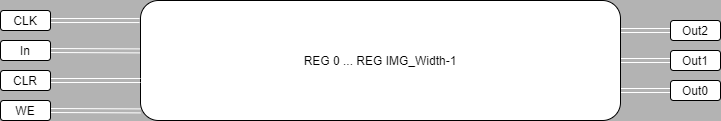

The diagram above was exported from draw.io. Its source (the exported page's mxGraphModel, read from the mxfile embedded in the PNG):
<mxGraphModel dx="998" dy="548" grid="1" gridSize="10" guides="1" tooltips="1" connect="1" arrows="1" fold="1" page="1" pageScale="1" pageWidth="850" pageHeight="1100" background="#B3B3B3" math="0" shadow="0">
  <root>
    <mxCell id="0" />
    <mxCell id="1" parent="0" />
    <mxCell id="ek74r2hOOSNo9NDK-5jH-28" style="edgeStyle=none;shape=link;rounded=0;orthogonalLoop=1;jettySize=auto;html=1;exitX=1;exitY=0.5;exitDx=0;exitDy=0;entryX=0.002;entryY=0.42;entryDx=0;entryDy=0;entryPerimeter=0;strokeColor=#FFFFFF;" edge="1" parent="1" source="ek74r2hOOSNo9NDK-5jH-9" target="ek74r2hOOSNo9NDK-5jH-12">
      <mxGeometry relative="1" as="geometry" />
    </mxCell>
    <mxCell id="ek74r2hOOSNo9NDK-5jH-9" value="In" style="rounded=1;whiteSpace=wrap;html=1;" vertex="1" parent="1">
      <mxGeometry x="20" y="380" width="50" height="20" as="geometry" />
    </mxCell>
    <mxCell id="ek74r2hOOSNo9NDK-5jH-17" style="edgeStyle=orthogonalEdgeStyle;shape=link;rounded=0;orthogonalLoop=1;jettySize=auto;html=1;exitX=1;exitY=0.5;exitDx=0;exitDy=0;entryX=-0.002;entryY=0.167;entryDx=0;entryDy=0;entryPerimeter=0;strokeColor=#FFFFFF;" edge="1" parent="1" source="ek74r2hOOSNo9NDK-5jH-11" target="ek74r2hOOSNo9NDK-5jH-12">
      <mxGeometry relative="1" as="geometry" />
    </mxCell>
    <mxCell id="ek74r2hOOSNo9NDK-5jH-11" value="CLK" style="rounded=1;whiteSpace=wrap;html=1;" vertex="1" parent="1">
      <mxGeometry x="20" y="350" width="50" height="20" as="geometry" />
    </mxCell>
    <mxCell id="ek74r2hOOSNo9NDK-5jH-25" style="edgeStyle=none;shape=link;rounded=0;orthogonalLoop=1;jettySize=auto;html=1;exitX=1;exitY=0.25;exitDx=0;exitDy=0;entryX=0;entryY=0.5;entryDx=0;entryDy=0;strokeColor=#FFFFFF;" edge="1" parent="1" source="ek74r2hOOSNo9NDK-5jH-12" target="ek74r2hOOSNo9NDK-5jH-23">
      <mxGeometry relative="1" as="geometry" />
    </mxCell>
    <mxCell id="ek74r2hOOSNo9NDK-5jH-26" style="edgeStyle=none;shape=link;rounded=0;orthogonalLoop=1;jettySize=auto;html=1;exitX=1;exitY=0.5;exitDx=0;exitDy=0;entryX=0;entryY=0.5;entryDx=0;entryDy=0;strokeColor=#FFFFFF;" edge="1" parent="1" source="ek74r2hOOSNo9NDK-5jH-12" target="ek74r2hOOSNo9NDK-5jH-22">
      <mxGeometry relative="1" as="geometry" />
    </mxCell>
    <mxCell id="ek74r2hOOSNo9NDK-5jH-27" style="edgeStyle=none;shape=link;rounded=0;orthogonalLoop=1;jettySize=auto;html=1;exitX=1;exitY=0.75;exitDx=0;exitDy=0;entryX=0;entryY=0.5;entryDx=0;entryDy=0;fillColor=#eeeeee;strokeColor=#FFFFFF;" edge="1" parent="1" source="ek74r2hOOSNo9NDK-5jH-12" target="ek74r2hOOSNo9NDK-5jH-24">
      <mxGeometry relative="1" as="geometry" />
    </mxCell>
    <mxCell id="ek74r2hOOSNo9NDK-5jH-12" value="REG 0 ... REG IMG_Width-1" style="rounded=1;whiteSpace=wrap;html=1;" vertex="1" parent="1">
      <mxGeometry x="160" y="340" width="480" height="120" as="geometry" />
    </mxCell>
    <mxCell id="ek74r2hOOSNo9NDK-5jH-19" style="edgeStyle=orthogonalEdgeStyle;shape=link;rounded=0;orthogonalLoop=1;jettySize=auto;html=1;exitX=1;exitY=0.5;exitDx=0;exitDy=0;strokeColor=#FFFFFF;" edge="1" parent="1" source="ek74r2hOOSNo9NDK-5jH-13">
      <mxGeometry relative="1" as="geometry">
        <mxPoint x="160" y="420" as="targetPoint" />
      </mxGeometry>
    </mxCell>
    <mxCell id="ek74r2hOOSNo9NDK-5jH-13" value="CLR" style="rounded=1;whiteSpace=wrap;html=1;" vertex="1" parent="1">
      <mxGeometry x="20" y="410" width="50" height="20" as="geometry" />
    </mxCell>
    <mxCell id="ek74r2hOOSNo9NDK-5jH-21" style="edgeStyle=none;shape=link;rounded=0;orthogonalLoop=1;jettySize=auto;html=1;exitX=1;exitY=0.5;exitDx=0;exitDy=0;entryX=0;entryY=0.92;entryDx=0;entryDy=0;entryPerimeter=0;strokeColor=#FFFFFF;" edge="1" parent="1" source="ek74r2hOOSNo9NDK-5jH-14" target="ek74r2hOOSNo9NDK-5jH-12">
      <mxGeometry relative="1" as="geometry">
        <mxPoint x="210" y="450" as="targetPoint" />
      </mxGeometry>
    </mxCell>
    <mxCell id="ek74r2hOOSNo9NDK-5jH-14" value="WE" style="rounded=1;whiteSpace=wrap;html=1;" vertex="1" parent="1">
      <mxGeometry x="20" y="440" width="50" height="20" as="geometry" />
    </mxCell>
    <mxCell id="ek74r2hOOSNo9NDK-5jH-22" value="Out1" style="rounded=1;whiteSpace=wrap;html=1;" vertex="1" parent="1">
      <mxGeometry x="690" y="390" width="50" height="20" as="geometry" />
    </mxCell>
    <mxCell id="ek74r2hOOSNo9NDK-5jH-23" value="Out2" style="rounded=1;whiteSpace=wrap;html=1;" vertex="1" parent="1">
      <mxGeometry x="690" y="360" width="50" height="20" as="geometry" />
    </mxCell>
    <mxCell id="ek74r2hOOSNo9NDK-5jH-24" value="Out0" style="rounded=1;whiteSpace=wrap;html=1;" vertex="1" parent="1">
      <mxGeometry x="690" y="420" width="50" height="20" as="geometry" />
    </mxCell>
  </root>
</mxGraphModel>